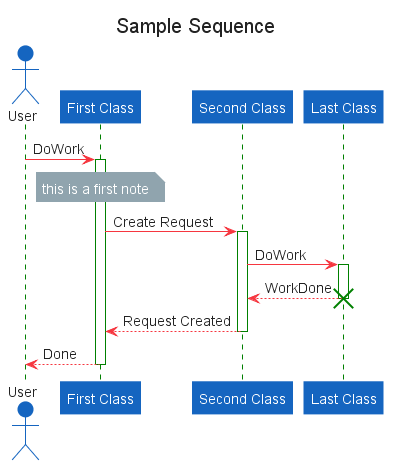

The diagram above was rendered by PlantUML. Its source (embedded in the PNG):
@startuml sequence-sample































skinparam wrapWidth 200
skinparam maxMessageSize 150
skinparam ComponentStyle uml2
skinparam Shadowing false

skinparam Default {
    FontColor #222222
    FontSize  14
    FontStyle plain
    Shadowing false
    TextAlignment center
}

skinparam Note {
    BackgroundColor #90A4AE
    BorderColor #90A4AE
    BorderThickness 1
    FontColor White
    Shadowing false
    TextAlignment left
}

skinparam Note<<quit>> {

    BackgroundColor #F9A825
    BorderColor #F9A825
}

skinparam Sequence {
    ActorBorderThickness 1
    LifeLineBorderColor GREEN
    ParticipantBorderThickness 0
    Shadowing false
    GroupBorderColor #444444
    GroupBackgroundColor #444444
}

skinparam Activity {

    StartColor #37A77C
    EndColor #F6363F
    AttributeFontColor white
    AttributeFontSize  15
    AttributeFontname  Droid Sans Mono

    BackgroundColor #BBDEFB
    BorderColor #90CAF9
    BorderThickness 1

    ArrowThickness 1


    BarColor   #0D47A1


    DiamondBackgroundColor   #FFE0B2
    DiamondBorderColor    #FFCC80


}

skinparam Class {
    BackgroundColor #E3F2FD
    BorderColor #64B5F6
    BorderThickness 1


    StereotypeFontColor #DD2C00
    StereotypeFontSize 1
}
skinparam Interface {
    BackgroundColor #E3F2FD
    BorderColor #424242
    FontSize 14


    StereotypeFontColor #DD2C00
    StereotypeFontSize 1
}

skinparam Participant {
    BackgroundColor #1565C0
    BorderColor #1565C0
    FontColor White
    Shadowing false
}

skinparam Actor {
    BackgroundColor #1565C0
    BorderColor #1565C0
    Shadowing false
}

skinparam UseCase {
    BackgroundColor #64B5F6
    BorderColor #64B5F6
    Shadowing false

    ArrowThickness 1
    ArrowColor #1565C0

    ActorBackgroundColor #1565C0
    ActorBorderColor #0D47A1
    ActorShadowing false
 
}


skinparam State {
    FontSize           17

    AttributeFontSize  14
    
    BackgroundColor    #BBDEFB
    BorderColor        #90CAF9
    StartColor #37A77C
    EndColor #F6363F
}

skinparam Partition {
    BorderColor #424242
    BorderStyle dashed

    BorderThickness 1
}

skinparam rectangle {
    StereotypeFontSize 12
    shadowing false
}

skinparam database {
    StereotypeFontSize 12
    shadowing false
}


skinparam rectangle<<usercase>> {
    Shadowing false
    StereotypeFontSize 0
    FontColor #424242
    BorderColor #424242
    BorderStyle dashed
}











skinparam ArrowColor #F6363F

title <size:20>Sample Sequence</size>

actor User
participant "First Class" as A
participant "Second Class" as B
participant "Last Class" as C

User -> A: DoWork
activate A
note over A: this is a first note
A -> B: Create Request
activate B

B -> C: DoWork
activate C
C --> B: WorkDone
destroy C

B --> A: Request Created
deactivate B

A --> User: Done
deactivate A


@enduml